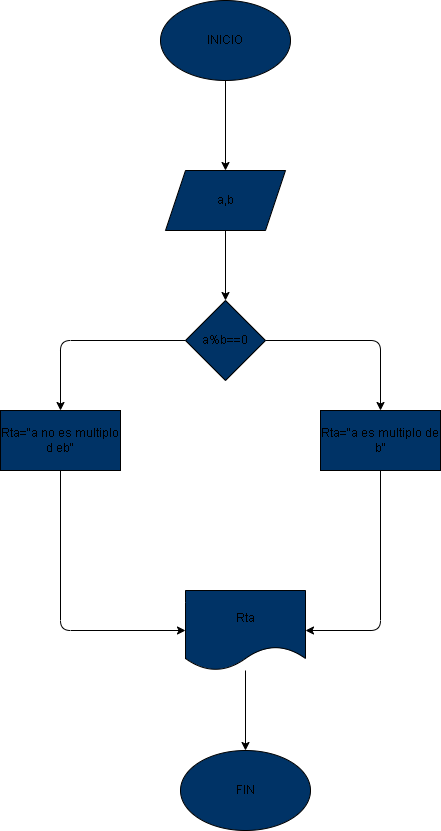

The diagram above was exported from draw.io. Its source (the exported page's mxGraphModel, read from the mxfile embedded in the PNG):
<mxGraphModel dx="816" dy="480" grid="1" gridSize="10" guides="1" tooltips="1" connect="1" arrows="1" fold="1" page="1" pageScale="1" pageWidth="850" pageHeight="1100" math="0" shadow="0">
  <root>
    <mxCell id="0" />
    <mxCell id="1" parent="0" />
    <mxCell id="4" value="" style="edgeStyle=none;html=1;" edge="1" parent="1" source="2" target="3">
      <mxGeometry relative="1" as="geometry" />
    </mxCell>
    <mxCell id="2" value="INICIO" style="ellipse;whiteSpace=wrap;html=1;fillColor=#003366;" vertex="1" parent="1">
      <mxGeometry x="360" y="10" width="130" height="80" as="geometry" />
    </mxCell>
    <mxCell id="6" value="" style="edgeStyle=none;html=1;" edge="1" parent="1" source="3" target="5">
      <mxGeometry relative="1" as="geometry" />
    </mxCell>
    <mxCell id="3" value="a,b" style="shape=parallelogram;perimeter=parallelogramPerimeter;whiteSpace=wrap;html=1;fixedSize=1;fillColor=#003366;" vertex="1" parent="1">
      <mxGeometry x="365" y="180" width="120" height="60" as="geometry" />
    </mxCell>
    <mxCell id="8" value="" style="edgeStyle=none;html=1;" edge="1" parent="1" source="5" target="7">
      <mxGeometry relative="1" as="geometry">
        <Array as="points">
          <mxPoint x="580" y="350" />
        </Array>
      </mxGeometry>
    </mxCell>
    <mxCell id="10" value="" style="edgeStyle=none;html=1;" edge="1" parent="1" source="5" target="9">
      <mxGeometry relative="1" as="geometry">
        <Array as="points">
          <mxPoint x="260" y="350" />
        </Array>
      </mxGeometry>
    </mxCell>
    <mxCell id="5" value="a%b==0" style="rhombus;whiteSpace=wrap;html=1;fillColor=#003366;" vertex="1" parent="1">
      <mxGeometry x="385" y="310" width="80" height="80" as="geometry" />
    </mxCell>
    <mxCell id="13" style="edgeStyle=none;html=1;exitX=0.5;exitY=1;exitDx=0;exitDy=0;entryX=1;entryY=0.5;entryDx=0;entryDy=0;" edge="1" parent="1" source="7" target="11">
      <mxGeometry relative="1" as="geometry">
        <Array as="points">
          <mxPoint x="580" y="640" />
        </Array>
      </mxGeometry>
    </mxCell>
    <mxCell id="7" value="Rta=&quot;a es multiplo de b&quot;" style="whiteSpace=wrap;html=1;fillColor=#003366;" vertex="1" parent="1">
      <mxGeometry x="520" y="420" width="120" height="60" as="geometry" />
    </mxCell>
    <mxCell id="12" value="" style="edgeStyle=none;html=1;fillColor=#003366;" edge="1" parent="1" source="9" target="11">
      <mxGeometry relative="1" as="geometry">
        <Array as="points">
          <mxPoint x="260" y="640" />
        </Array>
      </mxGeometry>
    </mxCell>
    <mxCell id="9" value="Rta=&quot;a no es multiplo d eb&quot;" style="whiteSpace=wrap;html=1;fillColor=#003366;" vertex="1" parent="1">
      <mxGeometry x="200" y="420" width="120" height="60" as="geometry" />
    </mxCell>
    <mxCell id="15" value="" style="edgeStyle=none;html=1;" edge="1" parent="1" source="11" target="14">
      <mxGeometry relative="1" as="geometry" />
    </mxCell>
    <mxCell id="11" value="Rta" style="shape=document;whiteSpace=wrap;html=1;boundedLbl=1;fillColor=#003366;" vertex="1" parent="1">
      <mxGeometry x="385" y="600" width="120" height="80" as="geometry" />
    </mxCell>
    <mxCell id="14" value="FIN" style="ellipse;whiteSpace=wrap;html=1;fillColor=#003366;" vertex="1" parent="1">
      <mxGeometry x="380" y="760" width="130" height="80" as="geometry" />
    </mxCell>
  </root>
</mxGraphModel>